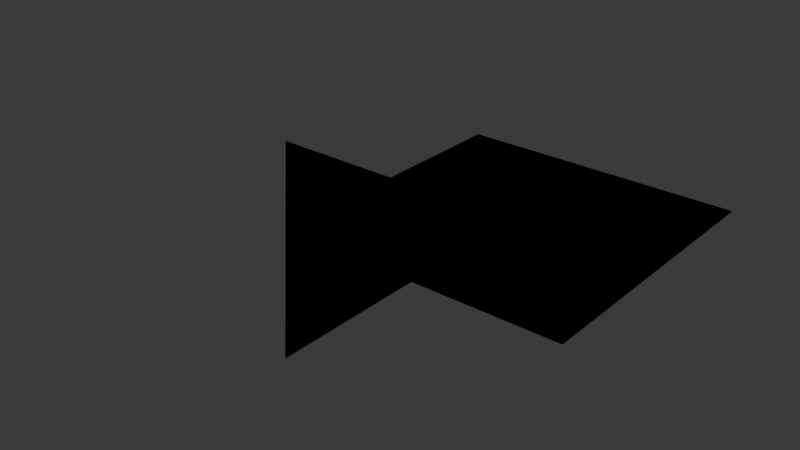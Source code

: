 # Source: TileKit.blend  (saved by Blender 5.0.119; exported with 4.5.12 LTS)
import bpy
from mathutils import Matrix  # noqa: F401  (used for matrix-valued properties, if any)

bpy.ops.wm.read_factory_settings(use_empty=True)
scene = bpy.context.scene
scene.name = 'Scene'

# ---- collections
col_collection = bpy.data.collections.new('Collection'); scene.collection.children.link(col_collection)

# ---- world
world_world = bpy.data.worlds.new('World'); scene.world = world_world
world_world.use_nodes = True; world_world.node_tree.nodes.clear()
_N = world_world.node_tree.nodes; _L = world_world.node_tree.links
n0 = _N.new('ShaderNodeOutputWorld'); n0.name = 'World Output'; n0.location = (200, 100)
n1 = _N.new('ShaderNodeBackground'); n1.name = 'Background'; n1.location = (-200, 100)
n1.inputs[0].default_value = (0.05088, 0.05088, 0.05088, 1.0)
_L.new(n1.outputs[0], n0.inputs[0])
n0.is_active_output = True
world_world.color = (0.05088, 0.05088, 0.05088)
world_world.sun_shadow_jitter_overblur = 0.0

# ---- meshes
me_plane_001 = bpy.data.meshes.new('Plane.001')
me_plane_001.from_pydata([(-2.5, -2.5, 0.0), (2.5, -2.5, 0.0), (-2.5, 2.5, 0.0), (2.5, 2.5, 0.0)], [], [(0, 1, 3, 2)])
_uv = me_plane_001.uv_layers.new(name='UVMap')
_uv.uv.foreach_set('vector', [0.05, 0.05, 0.95, 0.05, 0.95, 0.95, 0.05, 0.95])
me_plane_001.update()
me_plane_002 = bpy.data.meshes.new('Plane.002')
me_plane_002.from_pydata([(0.0, -5.0, 0.0), (-5.0, 0.0, 0.0), (0.0, 0.0, 0.0)], [], [(1, 0, 2)])
_uv = me_plane_002.uv_layers.new(name='UVMap')
_uv.uv.foreach_set('vector', [0.05, 0.95, 0.95, 0.05, 0.95, 0.95])
me_plane_002.update()
me_plane_003 = bpy.data.meshes.new('Plane.003')
me_plane_003.from_pydata([(-2.5, -2.5, 0.0), (2.5, -2.5, 0.0), (-2.5, 2.5, 0.0), (2.5, 2.5, 0.0)], [], [(0, 1, 3, 2)])
_uv = me_plane_003.uv_layers.new(name='UVMap')
_uv.uv.foreach_set('vector', [0.05, 0.05, 0.95, 0.05, 0.95, 0.95, 0.05, 0.95])
me_plane_003.update()
me_plane_004 = bpy.data.meshes.new('Plane.004')
me_plane_004.from_pydata([(2.384e-07, -5.0, 0.0), (-5.0, 0.0, 0.0), (2.384e-07, 0.0, 0.0)], [], [(1, 0, 2)])
_uv = me_plane_004.uv_layers.new(name='UVMap')
_uv.uv.foreach_set('vector', [0.05, 0.95, 0.95, 0.05, 0.95, 0.95])
me_plane_004.update()

# ---- objects
ob_floor_5x5 = bpy.data.objects.new('Floor_5x5', me_plane_001)
ob_floor_tri = bpy.data.objects.new('Floor_Tri', me_plane_002)
ob_wall_5x5 = bpy.data.objects.new('Wall_5x5', me_plane_003)
ob_wall_tri = bpy.data.objects.new('Wall_Tri', me_plane_004)

# ---- transforms, parenting, visibility, modifiers, constraints
ob_floor_5x5.location = (0.0, 0.0, 0.0)
ob_floor_tri.location = (0.0, 0.0, 0.0)
ob_wall_5x5.location = (0.0, 0.0, 0.0)
ob_wall_tri.location = (0.0, 0.0, 0.0)

# ---- collection membership
col_collection.objects.link(ob_floor_5x5)
col_collection.objects.link(ob_floor_tri)
col_collection.objects.link(ob_wall_5x5)
col_collection.objects.link(ob_wall_tri)

# ---- scene / render settings (as saved in the file)
scene.frame_start = 1; scene.frame_end = 250; scene.frame_set(67)
scene.render.engine = 'BLENDER_EEVEE_NEXT'
scene.render.bake_bias = 0.0
scene.render.bake_samples = 0
scene.cycles.sampling_pattern = 'TABULATED_SOBOL'
scene.eevee.use_volume_custom_range = False
bpy.context.view_layer.update()

# ---- added for rendering (the .blend has no active camera and no usable light): camera, sun
cam_auto = bpy.data.cameras.new('AutoCamera')
cam_auto.lens = 50.0
cam_auto.sensor_width = 36.0
cam_auto.clip_end = 1000.0
ob_auto_camera = bpy.data.objects.new('AutoCamera', cam_auto)
scene.collection.objects.link(ob_auto_camera)
ob_auto_camera.location = (8.56349, -13.0262, 7.85079)
ob_auto_camera.rotation_euler = (1.09748, -7.21219e-08, 0.694738)
scene.camera = ob_auto_camera
light_auto_sun = bpy.data.lights.new('AutoSun', 'SUN')
light_auto_sun.energy = 3.0
light_auto_sun.angle = 0.0523599
ob_auto_sun = bpy.data.objects.new('AutoSun', light_auto_sun)
scene.collection.objects.link(ob_auto_sun)
ob_auto_sun.rotation_euler = (0.872665, 0.174533, 0.523599)
bpy.context.view_layer.update()

